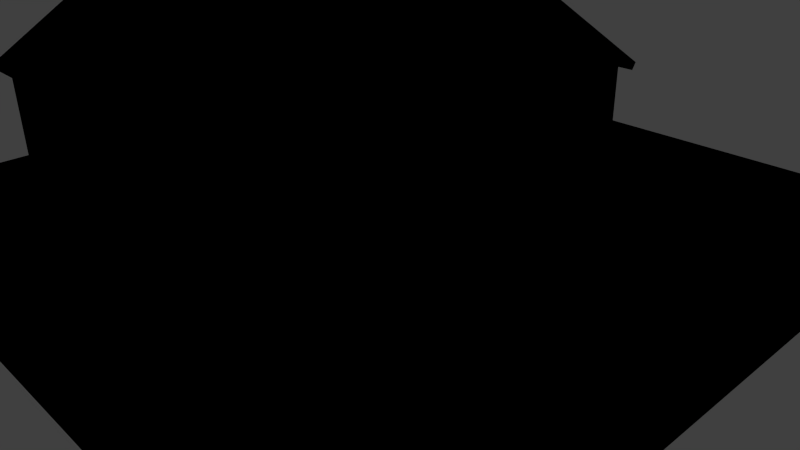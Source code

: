 # Source: house3.blend  (saved by Blender 2.70.0; exported with 4.5.12 LTS)
import bpy
from mathutils import Matrix  # noqa: F401  (used for matrix-valued properties, if any)

bpy.ops.wm.read_factory_settings(use_empty=True)
scene = bpy.context.scene
scene.name = 'Scene'

# ---- collections
col_collection_1 = bpy.data.collections.new('Collection 1'); scene.collection.children.link(col_collection_1)

# ---- materials (node trees are filled in below, after node groups)
mat_basecolors = bpy.data.materials.new('basecolors')
mat_basecolors.alpha_threshold = 0.0
mat_basecolors.use_transparent_shadow = False
mat_basecolors.diffuse_color = (0.682, 0.6588, 0.7484, 1.0)
mat_basecolors.roughness = 0.5
mat_basecolors.specular_intensity = 0.01
mat_basecolors.line_color = (0.0, 0.0, 0.0, 1.0)

# ---- material node trees
mat_basecolors.use_nodes = True; mat_basecolors.node_tree.nodes.clear()
_N = mat_basecolors.node_tree.nodes; _L = mat_basecolors.node_tree.links
n0 = _N.new('NodeUndefined'); n0.name = 'Output'; n0.location = (236, 342)
n0.inputs[1].default_value = 1.0
n1 = _N.new('NodeUndefined'); n1.name = 'Material'; n1.location = (-98, 409)
n1.inputs[1].default_value = (1.0, 1.0, 1.0, 1.0)
n1.inputs[2].default_value = 0.8
n1.inputs[3].default_value = (0.0, 0.0, 0.0)
n2 = _N.new('NodeUndefined'); n2.name = 'Texture'; n2.location = (-410, 334)
n2.inputs[0].default_value = (0.0, 0.0, 0.0)
_L.new(n1.outputs[0], n0.inputs[0])
_L.new(n2.outputs[1], n1.inputs[0])

# ---- world
world_world = bpy.data.worlds.new('World'); scene.world = world_world
world_world.color = (0.05088, 0.05088, 0.05088)
world_world.use_sun_shadow = False
world_world.sun_shadow_jitter_overblur = 0.0
world_world.cycles.sampling_method = 'MANUAL'
world_world.cycles.sample_map_resolution = 256

# ---- cameras
cam_camera = bpy.data.cameras.new('Camera')
cam_camera.clip_end = 100.0
cam_camera.lens = 35.0
cam_camera.sensor_width = 32.0
cam_camera.sensor_height = 18.0
cam_camera.ortho_scale = 7.314
cam_camera.dof.focus_distance = 0.0
cam_camera.dof.aperture_fstop = 128.0

# ---- lights
light_lamp = bpy.data.lights.new('Lamp', 'POINT')
light_lamp.transmission_factor = 0.0
light_lamp.cutoff_distance = 30.0
light_lamp.energy = 100.0
light_lamp.shadow_buffer_clip_start = 1.001
light_lamp.shadow_soft_size = 0.1
light_lamp.shadow_maximum_resolution = 0.006
light_lamp.use_absolute_resolution = True
light_lamp.cycles.use_multiple_importance_sampling = False

# ---- meshes
me_cube_019 = bpy.data.meshes.new('Cube.019')
me_cube_019.from_pydata([(0.5198, -0.3605, 3.641), (0.5198, -1.555, 3.535), (-0.9296, -1.555, 3.535), (-0.9296, -0.3609, 3.641), (1.937, -0.3607, 3.641), (1.937, -1.555, 3.535), (0.5198, -1.546, 3.435), (-0.9296, -1.547, 3.435), (-0.9296, -0.5483, 3.524), (1.937, -1.546, 3.435), (1.937, -0.548, 3.524), (-0.8344, -1.452, 3.444), (0.5198, -1.452, 3.444), (1.842, -1.452, 3.444), (0.2817, -1.451, 3.381), (-0.5049, -1.451, 3.381), (-0.8344, -0.5476, 3.524), (1.516, -1.451, 3.381), (0.7497, -1.451, 3.381), (1.842, -0.5474, 3.524), (-0.8344, -1.451, 2.96), (-0.5049, -1.451, 3.045), (0.5198, -1.451, 2.96), (0.2817, -1.451, 3.045), (0.2817, -1.351, 3.381), (-0.5049, -1.351, 3.381), (0.7497, -1.451, 3.045), (1.516, -1.451, 3.045), (1.842, -1.451, 2.96), (1.516, -1.351, 3.381), (0.7497, -1.351, 3.381), (-0.5049, -1.351, 3.045), (0.2817, -1.351, 3.045), (0.7497, -1.351, 3.045), (1.516, -1.351, 3.045), (3.125, -2.155, 2.521), (0.5198, -2.155, 2.521), (0.5198, 0.4667, 4.158), (3.125, 0.4667, 4.158), (-2.125, 0.4661, 4.158), (0.375, -2.0, 1.1), (-0.375, -2.0, 1.1), (-4.0, -4.0, -1.0), (4.0, -4.0, -1.0), (4.0, 4.0, -1.0), (-4.0, 4.0, -1.0), (-4.0, -4.0, 1.0), (4.0, -4.0, 1.0), (4.0, 4.0, 1.0), (-4.0, 4.0, 1.0), (-4.0, -4.0, 0.0), (4.0, -4.0, 0.0), (4.0, 4.0, 0.0), (-4.0, 4.0, 0.0), (-2.0, 3.0, 1.0), (-2.0, -2.0, 1.0), (-2.0, 0.4667, 4.046), (3.0, 3.0, 2.5), (3.0, 0.4667, 4.046), (3.0, 3.0, 1.0), (3.0, 2.0, 1.0), (3.0, -2.0, 1.0), (-2.0, 3.0, 2.5), (-2.0, -2.0, 2.5), (-0.5, -2.0, 2.5), (0.5, -2.0, 2.5), (3.0, -2.0, 2.5), (3.0, 0.1984, 2.796), (0.525, 3.156, 2.521), (-2.125, 3.156, 2.521), (0.525, -2.155, 2.521), (-2.125, -2.155, 2.521), (0.525, 0.4667, 4.158), (3.125, -2.099, 2.439), (3.125, 0.4667, 4.046), (0.525, -2.099, 2.439), (3.0, 0.7621, 2.796), (-2.125, -2.099, 2.439), (-2.125, 0.4667, 4.046), (-2.125, 3.101, 2.439), (0.525, 3.101, 2.439), (3.125, 3.101, 2.439), (3.125, 3.156, 2.521), (-1.593, -2.0, 1.411), (-0.6068, -2.0, 1.411), (1.107, -2.0, 1.411), (2.593, -2.0, 1.411), (-1.593, -2.0, 2.143), (-0.6068, -2.0, 2.143), (1.107, -2.0, 2.143), (2.593, -2.0, 2.143), (-1.593, -1.9, 1.411), (-0.6068, -1.9, 1.411), (1.107, -1.9, 1.411), (2.593, -1.9, 1.411), (-1.593, -1.9, 2.143), (-0.6068, -1.9, 2.143), (1.107, -1.9, 2.143), (2.593, -1.9, 2.143), (0.375, -4.0, 0.0), (-0.3746, -4.0, 0.0), (0.375, -4.0, 1.0), (-0.375, -4.0, 1.0), (0.0001822, -4.0, -1.0), (-0.3, -1.9, 2.143), (-0.375, -2.0, 1.0), (0.375, -2.0, 1.0), (0.3, -1.9, 1.1), (0.3, -1.9, 2.143), (-0.3, -2.0, 1.1), (-0.3, -1.9, 1.1), (0.3, -2.0, 2.143), (0.3, -2.0, 1.1), (-0.3, -2.0, 2.143), (2.0, 3.0, 2.5), (2.0, 3.0, 1.0), (2.218, 3.0, 1.411), (2.782, 3.0, 1.411), (2.782, 3.0, 2.143), (2.218, 3.0, 2.143), (3.0, 0.7511, 1.411), (3.0, 0.1874, 1.411), (3.0, 0.1874, 2.143), (3.0, 0.7511, 2.143), (3.0, 2.782, 1.411), (3.0, 2.218, 1.411), (3.0, 2.218, 2.143), (3.0, 2.782, 2.143), (1.213, 3.0, 1.411), (1.777, 3.0, 1.411), (1.777, 3.0, 2.143), (1.213, 3.0, 2.143), (2.9, 0.7511, 1.411), (2.9, 0.1874, 1.411), (2.9, 0.1874, 2.143), (2.9, 0.7511, 2.143), (2.9, 2.782, 1.411), (2.9, 2.218, 1.411), (2.9, 2.218, 2.143), (2.9, 2.782, 2.143), (2.218, 2.9, 1.411), (2.782, 2.9, 1.411), (2.782, 2.9, 2.143), (2.218, 2.9, 2.143), (1.213, 2.9, 1.411), (1.777, 2.9, 1.411), (1.777, 2.9, 2.143), (1.213, 2.9, 2.143), (0.5, 3.0, 1.0), (0.5, 3.0, 2.5), (0.375, -4.0, 1.1), (-0.375, -4.0, 1.1), (3.0, 0.1984, 3.529), (3.0, 0.7621, 3.529), (2.9, 0.7621, 2.796), (2.9, 0.1984, 2.796), (2.9, 0.1984, 3.529), (2.9, 0.7621, 3.529), (-2.0, 0.7637, 3.527), (-2.0, 0.7637, 2.792), (-2.0, 0.196, 3.527), (-2.0, 0.196, 2.792), (-1.9, 0.7637, 3.527), (-1.9, 0.7637, 2.792), (-1.9, 0.196, 3.527), (-1.9, 0.196, 2.792), (-0.3989, 0.8953, 3.897), (-0.3989, 1.304, 3.648), (0.02323, 0.8953, 3.897), (0.02323, 1.304, 3.648), (-0.3989, 0.8953, 4.468), (-0.3989, 1.304, 4.468), (0.02323, 0.8953, 4.468), (0.02323, 1.304, 4.468), (-0.4302, 0.8651, 4.468), (-0.4302, 1.334, 4.468), (0.05448, 0.8651, 4.468), (0.05448, 1.334, 4.468), (-0.4302, 0.8651, 4.538), (-0.4302, 1.334, 4.538), (0.05448, 0.8651, 4.538), (0.05448, 1.334, 4.538), (-0.3233, 0.9685, 4.538), (-0.3233, 1.231, 4.538), (-0.05241, 0.9685, 4.538), (-0.05241, 1.231, 4.538), (-0.3233, 0.9685, 3.661), (-0.3233, 1.231, 3.661), (-0.05241, 0.9685, 3.661), (-0.05241, 1.231, 3.661), (-2.0, -0.3333, 1.0), (-4.0, 2.7, 0.0), (-2.0, -0.3339, 2.2), (-4.0, -0.3333, 0.0), (-2.0, 2.7, 1.0), (-4.0, -0.3333, 1.0), (-4.0, 2.7, 1.0), (-2.0, 2.7, 2.2), (-4.0, 2.7, 2.28), (-2.0, 2.7, 2.28), (-4.0, 2.7, 2.2), (-4.0, -0.3339, 2.2), (-2.0, -0.3339, 2.28), (-4.0, -0.3339, 2.28), (-2.0, 0.419, 2.0), (-2.0, 0.419, 0.9998), (-2.0, -0.1774, 0.9998), (-2.0, -0.1775, 2.0), (-1.9, 0.419, 2.0), (-1.9, 0.419, 0.9998), (-1.9, -0.1774, 0.9998), (-1.9, -0.1775, 2.0), (-1.9, 0.2345, 1.825), (-1.9, 0.2345, 1.595), (-1.9, 0.007088, 1.595), (-1.9, 0.007019, 1.825), (-1.88, 0.2345, 1.825), (-1.88, 0.2345, 1.595), (-1.88, 0.007088, 1.595), (-1.88, 0.007019, 1.825), (-3.82, 2.6, 2.2), (-3.9, 2.6, 2.2), (-3.82, 2.52, 2.2), (-3.9, 2.52, 2.2), (-3.82, 2.6, 1.0), (-3.9, 2.6, 1.0), (-3.82, 2.52, 1.0), (-3.9, 2.52, 1.0), (-3.9, 2.6, 1.881), (-3.9, 2.52, 1.881), (-3.82, 2.52, 1.951), (-3.82, 2.6, 1.951), (-3.82, 2.6, 1.85), (-3.82, 2.52, 1.85), (-3.57, 2.52, 2.2), (-3.57, 2.6, 2.2), (-3.468, 2.6, 2.2), (-3.468, 2.52, 2.2), (0.2774, 3.0, 0.9993), (-0.9774, 3.0, 0.9993), (-0.9774, 3.0, 2.146), (0.2774, 3.0, 2.146), (0.2774, 2.9, 0.9993), (-0.9774, 2.9, 0.9993), (-0.9774, 2.9, 2.146), (0.2774, 2.9, 2.146)], [], [(0, 3, 2, 1), (1, 2, 7, 6), (3, 8, 7, 2), (5, 1, 6, 9), (10, 4, 5, 9), (11, 12, 6, 7), (12, 13, 9, 6), (11, 15, 14, 12), (22, 20, 36), (12, 18, 17, 13), (20, 16, 8), (15, 25, 24, 14), (16, 20, 11), (18, 30, 29, 17), (28, 19, 13), (21, 31, 25, 15), (14, 24, 32, 23), (24, 25, 31, 32), (26, 33, 30, 18), (22, 28, 27, 26), (17, 29, 34, 27), (29, 30, 33, 34), (23, 32, 31, 21), (27, 34, 33, 26), (10, 35, 38), (20, 22, 23, 21), (4, 37, 0), (37, 3, 0), (28, 22, 36), (1, 5, 4, 0), (39, 3, 37), (22, 26, 18, 12), (3, 39, 8), (20, 21, 15, 11), (28, 13, 17, 27), (19, 10, 9, 13), (4, 38, 37), (35, 28, 36), (10, 38, 4), (28, 35, 10), (22, 12, 14, 23), (28, 10, 19), (8, 16, 11, 7), (111, 65, 64, 113), (76, 154, 155, 67), (87, 95, 96, 88), (88, 64, 63, 87), (84, 92, 91, 83), (60, 48, 59), (47, 51, 52, 48), (43, 44, 52, 51), (51, 99, 103, 43), (84, 83, 41), (101, 47, 61, 106), (101, 99, 51, 47), (130, 146, 147, 131), (115, 59, 48), (115, 116, 117, 59), (57, 118, 119, 114), (112, 107, 110, 109), (59, 124, 125, 60), (76, 123, 60, 125), (148, 115, 48), (49, 239, 238, 48), (126, 138, 139, 127), (124, 136, 137, 125), (122, 134, 135, 123), (120, 132, 133, 121), (128, 144, 145, 129), (118, 142, 143, 119), (116, 140, 141, 117), (60, 120, 121, 61), (86, 94, 93, 85), (90, 66, 65, 89), (80, 68, 82, 81), (89, 97, 98, 90), (46, 50, 100, 102), (46, 102, 105, 55), (148, 128, 129, 115), (55, 105, 41, 83), (114, 130, 131, 149), (61, 47, 48), (61, 48, 60), (48, 52, 53, 49), (44, 45, 53, 52), (113, 104, 108, 111), (102, 100, 99, 101), (79, 69, 68, 80), (65, 75, 77, 63), (168, 172, 170, 166), (62, 79, 80, 149), (149, 80, 81, 57), (61, 86, 40, 106), (85, 40, 86), (41, 151, 109), (112, 150, 40), (109, 151, 150, 112), (40, 150, 101, 106), (105, 102, 151, 41), (66, 73, 75, 65), (75, 70, 71, 77), (152, 156, 157, 153), (160, 164, 165, 161), (63, 77, 78, 56), (56, 78, 79, 62), (123, 76, 67, 122), (126, 127, 58, 153), (58, 74, 73, 66), (57, 81, 74, 58), (57, 58, 127), (122, 67, 66), (66, 152, 58), (152, 153, 58), (63, 56, 160), (63, 160, 161), (62, 199, 56), (159, 163, 162, 158), (168, 72, 68, 169), (169, 68, 69, 167), (172, 176, 174, 170), (167, 171, 173, 169), (169, 173, 172, 168), (166, 170, 171, 167), (176, 180, 178, 174), (171, 175, 177, 173), (173, 177, 176, 172), (170, 174, 175, 171), (180, 184, 182, 178), (175, 179, 181, 177), (177, 181, 180, 176), (174, 178, 179, 175), (184, 188, 186, 182), (179, 183, 185, 181), (181, 185, 184, 180), (178, 182, 183, 179), (186, 188, 189, 187), (183, 187, 189, 185), (185, 189, 188, 184), (182, 186, 187, 183), (102, 101, 150, 151), (196, 194, 49), (54, 49, 194), (203, 202, 199, 198), (199, 202, 161, 159), (87, 63, 55, 83), (42, 193, 191, 45), (92, 96, 95, 91), (129, 145, 146, 130), (109, 110, 104, 113), (83, 91, 95, 87), (45, 191, 53), (86, 61, 66, 90), (85, 93, 97, 89), (59, 117, 118, 57), (107, 108, 104, 110), (120, 60, 123), (115, 129, 130, 114), (132, 135, 134, 133), (136, 139, 138, 137), (125, 137, 138, 126), (121, 133, 134, 122), (140, 143, 142, 141), (144, 147, 146, 145), (117, 141, 142, 118), (94, 98, 97, 93), (109, 113, 64, 41), (112, 40, 65, 111), (67, 155, 156, 152), (154, 157, 156, 155), (121, 122, 66, 61), (67, 152, 66), (111, 108, 107, 112), (153, 157, 154, 76), (49, 53, 191, 196), (88, 96, 92, 84), (90, 98, 94, 86), (114, 119, 116, 115), (153, 76, 125, 126), (57, 127, 124, 59), (127, 139, 136, 124), (123, 135, 132, 120), (131, 147, 144, 128), (119, 143, 140, 116), (149, 131, 128, 148), (64, 88, 84, 41), (65, 40, 85, 89), (158, 199, 159), (63, 161, 202), (56, 199, 158), (192, 190, 55, 63), (199, 62, 197), (202, 192, 63), (192, 202, 203, 201), (200, 198, 199, 197), (197, 62, 54, 194), (161, 165, 163, 159), (240, 244, 243, 239), (165, 164, 162, 163), (160, 56, 158), (158, 162, 164, 160), (201, 203, 198, 200), (201, 197, 192), (46, 55, 190), (50, 46, 195, 193), (42, 50, 193), (196, 191, 193, 195), (99, 100, 103), (100, 50, 42, 103), (46, 190, 195), (206, 210, 209, 205), (8, 39, 71), (71, 36, 20), (8, 71, 20), (74, 38, 35, 73), (81, 82, 38, 74), (78, 39, 69, 79), (73, 35, 70, 75), (72, 38, 82, 68), (167, 69, 39, 166), (166, 39, 72, 168), (78, 77, 71, 39), (195, 190, 206), (204, 197, 194, 205), (206, 190, 192, 207), (207, 192, 197, 204), (195, 227, 225, 196), (194, 196, 225, 224), (214, 218, 217, 213), (204, 208, 211, 207), (207, 211, 210, 206), (205, 209, 208, 204), (212, 208, 209, 213), (214, 210, 211, 215), (215, 211, 208, 212), (213, 209, 210, 214), (216, 217, 218, 219), (212, 216, 219, 215), (215, 219, 218, 214), (213, 217, 216, 212), (206, 205, 195), (227, 195, 226), (234, 237, 201), (233, 226, 224, 232), (201, 222, 234), (223, 222, 201), (221, 228, 229, 223), (222, 230, 231, 220), (223, 229, 230, 222), (220, 231, 228, 221), (228, 225, 227, 229), (232, 236, 237, 233), (201, 200, 221, 223), (200, 197, 236, 235), (222, 220, 235, 234), (233, 237, 234, 230), (231, 235, 236, 232), (230, 234, 235, 231), (195, 205, 226), (194, 224, 226, 205), (229, 227, 226, 233), (232, 224, 225, 228), (229, 233, 230), (231, 232, 228), (201, 237, 197), (237, 236, 197), (221, 200, 220), (200, 235, 220), (243, 244, 245, 242), (240, 62, 149, 241), (241, 149, 148, 238), (239, 54, 62, 240), (238, 242, 245, 241), (241, 245, 244, 240), (239, 243, 242, 238), (48, 238, 148), (54, 239, 49)])
_uv = me_cube_019.uv_layers.new(name='UVMap')
_uv.uv.foreach_set('vector', [0.4997, 0.0803, 0.4304, 0.08031, 0.4304, 0.1248, 0.4997, 0.1248, 0.4981, 0.1657, 0.5674, 0.1657, 0.5674, 0.162, 0.4981, 0.162, 0.5101, 0.1694, 0.5007, 0.1657, 0.4528, 0.1657, 0.4528, 0.1694, 0.4304, 0.1657, 0.4981, 0.1657, 0.4981, 0.162, 0.4304, 0.162, 0.5195, 0.1657, 0.5101, 0.1694, 0.5674, 0.1694, 0.5674, 0.1657, 0.5629, 0.1585, 0.4981, 0.1585, 0.4981, 0.162, 0.5674, 0.162, 0.4981, 0.1585, 0.435, 0.1585, 0.4304, 0.162, 0.4981, 0.162, 0.7236, 0.4832, 0.7357, 0.4873, 0.7645, 0.4873, 0.7732, 0.4832, 0.4989, 0.07758, 0.5738, 0.07758, 0.4989, 0.0163, 0.7732, 0.4832, 0.7817, 0.4873, 0.8097, 0.4873, 0.8217, 0.4832, 0.5738, 0.07758, 0.5738, 0.1563, 0.579, 0.1563, 0.8995, 0.3174, 0.9048, 0.3174, 0.9048, 0.3648, 0.8995, 0.3648, 0.8995, 0.3005, 0.8995, 0.3648, 0.8555, 0.3493, 0.9156, 0.3186, 0.9209, 0.3186, 0.9209, 0.3648, 0.9156, 0.3648, 0.8495, 0.2782, 0.8495, 0.3425, 0.8936, 0.2937, 0.9099, 0.3121, 0.9153, 0.3121, 0.9153, 0.2919, 0.9099, 0.2919, 0.9153, 0.3121, 0.9206, 0.3121, 0.9206, 0.2919, 0.9153, 0.2919, 0.1356, 0.7738, 0.1356, 0.6903, 0.09808, 0.6903, 0.09808, 0.7738, 0.926, 0.2919, 0.9206, 0.2919, 0.9206, 0.3121, 0.926, 0.3121, 0.7732, 0.5148, 0.8217, 0.5148, 0.8097, 0.5092, 0.7817, 0.5092, 0.8995, 0.2971, 0.9048, 0.2971, 0.9048, 0.3174, 0.8995, 0.3174, 0.1356, 0.8639, 0.1356, 0.7825, 0.09808, 0.7825, 0.09808, 0.8639, 0.9102, 0.3648, 0.9048, 0.3648, 0.9049, 0.3174, 0.9102, 0.3174, 0.9156, 0.3648, 0.9102, 0.3648, 0.9102, 0.3186, 0.9156, 0.3186, 0.4205, 0.1563, 0.3549, 0.0163, 0.3549, 0.2447, 0.7236, 0.5148, 0.7732, 0.5148, 0.7645, 0.5092, 0.7357, 0.5092, 0.4205, 0.1726, 0.4989, 0.2447, 0.4989, 0.1726, 0.4989, 0.2447, 0.579, 0.1726, 0.4989, 0.1726, 0.4258, 0.07758, 0.4989, 0.07758, 0.4989, 0.0163, 0.4997, 0.1248, 0.5674, 0.1248, 0.5674, 0.08031, 0.4997, 0.0803, 0.6451, 0.2447, 0.579, 0.1726, 0.4989, 0.2447, 0.7732, 0.5148, 0.7817, 0.5092, 0.7817, 0.4873, 0.7732, 0.4832, 0.579, 0.1726, 0.6451, 0.2447, 0.579, 0.1563, 0.7236, 0.5148, 0.7357, 0.5092, 0.7357, 0.4873, 0.7236, 0.4832, 0.8217, 0.5148, 0.8217, 0.4832, 0.8097, 0.4873, 0.8097, 0.5092, 0.435, 0.1248, 0.4304, 0.1248, 0.4304, 0.162, 0.435, 0.1585, 0.4205, 0.1726, 0.3549, 0.2447, 0.4989, 0.2447, 0.3549, 0.0163, 0.4258, 0.07758, 0.4989, 0.0163, 0.4205, 0.1563, 0.3549, 0.2447, 0.4205, 0.1726, 0.4258, 0.07758, 0.3549, 0.0163, 0.4205, 0.1563, 0.7732, 0.5148, 0.7732, 0.4832, 0.7645, 0.4873, 0.7645, 0.5092, 0.4258, 0.07758, 0.4205, 0.1563, 0.4258, 0.1564, 0.5674, 0.1248, 0.5629, 0.1248, 0.5629, 0.1585, 0.5674, 0.162, 0.9453, 0.2757, 0.9317, 0.2673, 0.9317, 0.3094, 0.9453, 0.301, 0.9223, 0.2064, 0.9223, 0.205, 0.9051, 0.205, 0.9051, 0.2064, 0.8515, 0.2733, 0.8529, 0.2733, 0.8529, 0.2431, 0.8515, 0.2431, 0.9453, 0.3139, 0.9317, 0.3094, 0.9317, 0.3725, 0.9453, 0.3554, 0.8515, 0.2431, 0.8502, 0.2431, 0.8502, 0.2733, 0.8515, 0.2733, 0.9142, 0.8659, 0.9954, 0.9064, 0.9548, 0.8659, 0.9943, 0.95, 0.9943, 0.9094, 0.6707, 0.9094, 0.6707, 0.95, 0.3254, 0.4002, 0.3254, 0.02069, 0.278, 0.02069, 0.278, 0.4002, 0.278, 0.4002, 0.278, 0.2283, 0.2305, 0.2105, 0.2305, 0.4002, 0.9733, 0.3139, 0.9733, 0.3554, 0.9851, 0.3041, 0.6706, 0.7598, 0.6706, 0.9064, 0.7518, 0.8659, 0.7518, 0.7598, 0.9106, 0.8622, 0.9512, 0.8622, 0.9512, 0.7156, 0.9106, 0.7156, 0.9051, 0.2008, 0.9051, 0.2022, 0.9223, 0.2022, 0.9223, 0.2008, 0.9548, 0.8255, 0.9548, 0.8659, 0.9954, 0.9064, 0.7727, 0.4673, 0.7635, 0.4516, 0.7398, 0.4516, 0.7306, 0.4673, 0.6808, 0.4111, 0.7039, 0.4019, 0.7039, 0.3781, 0.6808, 0.369, 0.9027, 0.2762, 0.9027, 0.2778, 0.9194, 0.2778, 0.9194, 0.2762, 0.6705, 0.009278, 0.6846, 0.03608, 0.7212, 0.03608, 0.7353, 0.009278, 0.8155, 0.1264, 0.859, 0.08383, 0.7353, 0.009278, 0.7212, 0.03608, 0.9548, 0.7648, 0.9548, 0.8255, 0.9954, 0.9064, 0.9954, 0.5828, 0.9548, 0.7051, 0.9548, 0.7558, 0.9954, 0.9064, 0.9223, 0.2036, 0.9223, 0.2022, 0.9051, 0.2022, 0.9051, 0.2036, 0.9223, 0.2077, 0.9223, 0.2064, 0.9051, 0.2064, 0.9051, 0.2077, 0.9051, 0.1994, 0.9051, 0.2008, 0.9223, 0.2008, 0.9223, 0.1994, 0.9223, 0.2064, 0.9223, 0.205, 0.9051, 0.205, 0.9051, 0.2064, 0.9223, 0.205, 0.9223, 0.2036, 0.9051, 0.2036, 0.9051, 0.205, 0.9051, 0.198, 0.9051, 0.1994, 0.9223, 0.1994, 0.9223, 0.198, 0.9223, 0.2091, 0.9223, 0.2077, 0.9051, 0.2077, 0.9051, 0.2091, 0.7353, 0.009278, 0.859, 0.03608, 0.8955, 0.03608, 0.9946, 0.009278, 0.8609, 0.2733, 0.8623, 0.2733, 0.8623, 0.2125, 0.8609, 0.2125, 0.9453, 0.1792, 0.9317, 0.1621, 0.9317, 0.2673, 0.9453, 0.2628, 0.3917, 0.3777, 0.3963, 0.3777, 0.3963, 0.2767, 0.3917, 0.2767, 0.8623, 0.2733, 0.8637, 0.2733, 0.8637, 0.2125, 0.8623, 0.2125, 0.8671, 0.8617, 0.9077, 0.8617, 0.9077, 0.7151, 0.8671, 0.7151, 0.8181, 0.5847, 0.671, 0.5847, 0.671, 0.6656, 0.7369, 0.6656, 0.8358, 0.4673, 0.8056, 0.4516, 0.7819, 0.4516, 0.7727, 0.4673, 0.989, 0.3725, 0.989, 0.3041, 0.9851, 0.3041, 0.9733, 0.3554, 0.6808, 0.369, 0.7039, 0.3598, 0.7039, 0.3361, 0.6808, 0.3058, 0.7518, 0.8659, 0.6706, 0.9064, 0.9954, 0.9064, 0.7518, 0.8659, 0.9954, 0.9064, 0.9142, 0.8659, 0.6707, 0.95, 0.6707, 0.9906, 0.9943, 0.9906, 0.9943, 0.95, 0.2305, 0.4002, 0.2305, 0.02069, 0.1831, 0.02069, 0.1831, 0.4002, 0.9223, 0.198, 0.9223, 0.1966, 0.9039, 0.1966, 0.9039, 0.198, 0.8798, 0.2472, 0.8799, 0.2778, 0.9007, 0.2778, 0.9007, 0.2472, 0.3917, 0.4806, 0.3963, 0.4806, 0.3963, 0.3777, 0.3917, 0.3777, 0.4935, 0.4893, 0.4924, 0.493, 0.6138, 0.493, 0.6081, 0.4893, 0.8336, 0.5168, 0.8426, 0.5168, 0.8426, 0.5072, 0.8336, 0.5072, 0.6081, 0.2654, 0.6138, 0.2579, 0.4924, 0.2579, 0.4935, 0.2654, 0.4935, 0.2654, 0.4924, 0.2579, 0.3732, 0.2579, 0.3789, 0.2654, 0.989, 0.1621, 0.9733, 0.1792, 0.9851, 0.2726, 0.989, 0.2726, 0.9733, 0.2628, 0.9851, 0.2726, 0.9733, 0.1792, 0.9215, 0.2762, 0.9215, 0.2151, 0.9194, 0.2762, 0.9027, 0.2762, 0.9007, 0.2151, 0.9007, 0.2762, 0.9194, 0.2762, 0.9215, 0.2151, 0.9007, 0.2151, 0.9027, 0.2762, 0.8693, 0.2733, 0.8693, 0.212, 0.8665, 0.212, 0.8665, 0.2733, 0.8637, 0.212, 0.8637, 0.2733, 0.8665, 0.2733, 0.8665, 0.212, 0.3789, 0.4893, 0.3732, 0.493, 0.4924, 0.493, 0.4935, 0.4893, 0.387, 0.3796, 0.3917, 0.3796, 0.3917, 0.2767, 0.387, 0.2767, 0.9051, 0.1994, 0.9051, 0.2008, 0.9223, 0.2008, 0.9223, 0.1994, 0.6666, 0.3581, 0.6727, 0.3581, 0.6727, 0.2761, 0.6666, 0.2761, 0.6081, 0.4893, 0.6138, 0.493, 0.6138, 0.4147, 0.6081, 0.4147, 0.6081, 0.4147, 0.6138, 0.4147, 0.6138, 0.2579, 0.6081, 0.2654, 0.859, 0.08383, 0.8155, 0.1264, 0.8521, 0.1264, 0.8955, 0.08383, 0.7212, 0.08383, 0.6846, 0.08383, 0.8347, 0.2079, 0.8155, 0.1741, 0.3789, 0.4147, 0.3732, 0.4147, 0.3732, 0.493, 0.3789, 0.4893, 0.3789, 0.2654, 0.3732, 0.2579, 0.3732, 0.4147, 0.3789, 0.4147, 0.6705, 0.1071, 0.8347, 0.2079, 0.6846, 0.08383, 0.8955, 0.08383, 0.8521, 0.1264, 0.9946, 0.1071, 0.9946, 0.1071, 0.8521, 0.1741, 0.8347, 0.2079, 0.8521, 0.1741, 0.8155, 0.1741, 0.8347, 0.2079, 0.9783, 0.4345, 0.8379, 0.3465, 0.8533, 0.3761, 0.9783, 0.4345, 0.8533, 0.3761, 0.8533, 0.4179, 0.6937, 0.4345, 0.7058, 0.4299, 0.8379, 0.3465, 0.6727, 0.3581, 0.6666, 0.3581, 0.6666, 0.4401, 0.6727, 0.4401, 0.5927, 0.4337, 0.6042, 0.4233, 0.5334, 0.4233, 0.5449, 0.4337, 0.5449, 0.4337, 0.5334, 0.4233, 0.5334, 0.4782, 0.5449, 0.4678, 0.8544, 0.4908, 0.8536, 0.49, 0.8536, 0.5011, 0.8544, 0.5004, 0.8438, 0.4931, 0.8438, 0.479, 0.8336, 0.479, 0.8336, 0.4931, 0.8536, 0.4931, 0.8536, 0.479, 0.8438, 0.479, 0.8438, 0.4875, 0.8435, 0.5016, 0.8435, 0.4931, 0.8336, 0.4931, 0.8336, 0.5072, 0.8454, 0.4931, 0.8437, 0.4931, 0.8437, 0.5042, 0.8454, 0.5042, 0.8642, 0.5004, 0.8649, 0.5011, 0.8649, 0.49, 0.8642, 0.4908, 0.8642, 0.4908, 0.8649, 0.49, 0.8536, 0.49, 0.8544, 0.4908, 0.8544, 0.5004, 0.8536, 0.5011, 0.8649, 0.5011, 0.8642, 0.5004, 0.8536, 0.49, 0.8561, 0.4876, 0.8561, 0.4814, 0.8536, 0.479, 0.8471, 0.4931, 0.8454, 0.4931, 0.8454, 0.5042, 0.8471, 0.5042, 0.8616, 0.5118, 0.8633, 0.5118, 0.8633, 0.5011, 0.8616, 0.5011, 0.86, 0.5118, 0.8616, 0.5118, 0.8616, 0.5011, 0.86, 0.5011, 0.8715, 0.4944, 0.8715, 0.479, 0.8649, 0.479, 0.8649, 0.4944, 0.8649, 0.479, 0.8624, 0.4814, 0.8624, 0.4876, 0.8649, 0.49, 0.8649, 0.49, 0.8624, 0.4876, 0.8561, 0.4876, 0.8536, 0.49, 0.8536, 0.479, 0.8561, 0.4814, 0.8624, 0.4814, 0.8649, 0.479, 0.8471, 0.5085, 0.8471, 0.5147, 0.8534, 0.5147, 0.8534, 0.5085, 0.8536, 0.5085, 0.8536, 0.4931, 0.8471, 0.4931, 0.8471, 0.5085, 0.8649, 0.4944, 0.8649, 0.5098, 0.8713, 0.5098, 0.8713, 0.4944, 0.8536, 0.5011, 0.8536, 0.5165, 0.86, 0.5165, 0.86, 0.5011, 0.8665, 0.2733, 0.8798, 0.2472, 0.8665, 0.212, 0.9007, 0.2151, 0.9426, 0.5828, 0.9426, 0.6637, 0.9954, 0.5828, 0.9548, 0.6637, 0.9954, 0.5828, 0.9426, 0.6637, 0.3986, 0.4153, 0.3986, 0.4757, 0.5103, 0.4757, 0.5103, 0.4153, 0.7058, 0.4299, 0.8885, 0.4299, 0.8533, 0.4179, 0.821, 0.4179, 0.9453, 0.3554, 0.9317, 0.3725, 0.9603, 0.3725, 0.9593, 0.3554, 0.1763, 0.03201, 0.1376, 0.1587, 0.1376, 0.2635, 0.1763, 0.3084, 0.02756, 0.962, 0.02756, 0.9867, 0.1263, 0.9867, 0.1263, 0.962, 0.9111, 0.1925, 0.9111, 0.1939, 0.9223, 0.1939, 0.9223, 0.1925, 0.8543, 0.2573, 0.8529, 0.2573, 0.8529, 0.2733, 0.8543, 0.2733, 0.9111, 0.1828, 0.9111, 0.1841, 0.9223, 0.1841, 0.9223, 0.1828, 0.1763, 0.3084, 0.1376, 0.2635, 0.1376, 0.3084, 0.9593, 0.1792, 0.9603, 0.1621, 0.9317, 0.1621, 0.9453, 0.1792, 0.9111, 0.1814, 0.9111, 0.18, 0.8999, 0.18, 0.8999, 0.1814, 0.7293, 0.4111, 0.7276, 0.4019, 0.7039, 0.4019, 0.6808, 0.4111, 0.01273, 0.04779, 0.01273, 0.2597, 0.1295, 0.2597, 0.1295, 0.04779, 0.859, 0.05995, 0.7353, 0.009278, 0.859, 0.08383, 0.7293, 0.369, 0.7276, 0.3598, 0.7039, 0.3598, 0.6808, 0.369, 0.1401, 0.8699, 0.09012, 0.8699, 0.09009, 0.9469, 0.1401, 0.9469, 0.07664, 0.7061, 0.0252, 0.7061, 0.0252, 0.7853, 0.07664, 0.7853, 0.9111, 0.1883, 0.9111, 0.1897, 0.9223, 0.1897, 0.9223, 0.1883, 0.9111, 0.1883, 0.9111, 0.1869, 0.8999, 0.1869, 0.8999, 0.1883, 0.07575, 0.7908, 0.02572, 0.7907, 0.02569, 0.8678, 0.07572, 0.8678, 0.07664, 0.6214, 0.0252, 0.6214, 0.0252, 0.7006, 0.07664, 0.7006, 0.9111, 0.1855, 0.9111, 0.1869, 0.9223, 0.1869, 0.9223, 0.1855, 0.133, 0.9618, 0.133, 0.9865, 0.1823, 0.9865, 0.1823, 0.9618, 0.9652, 0.301, 0.9453, 0.301, 0.9317, 0.3094, 0.9584, 0.3068, 0.9652, 0.2757, 0.9584, 0.2699, 0.9317, 0.2673, 0.9453, 0.2757, 0.9111, 0.1883, 0.9111, 0.1869, 0.8999, 0.1869, 0.8999, 0.1883, 0.07575, 0.8679, 0.02572, 0.8679, 0.02569, 0.9449, 0.07572, 0.9449, 0.8955, 0.05995, 0.8955, 0.08383, 0.9946, 0.1071, 0.9946, 0.05818, 0.8521, 0.1264, 0.8521, 0.1741, 0.9946, 0.1071, 0.8543, 0.2733, 0.8557, 0.2733, 0.8557, 0.2573, 0.8543, 0.2573, 0.9223, 0.1925, 0.9223, 0.1911, 0.9111, 0.1911, 0.9111, 0.1925, 0.7668, 0.8214, 0.7668, 0.862, 0.8194, 0.862, 0.8194, 0.8214, 0.8999, 0.1814, 0.8999, 0.1828, 0.9111, 0.1828, 0.9111, 0.1814, 0.9223, 0.1855, 0.9223, 0.1841, 0.9111, 0.1841, 0.9111, 0.1855, 0.6808, 0.369, 0.7039, 0.3781, 0.7276, 0.3781, 0.7293, 0.369, 0.8155, 0.1741, 0.8155, 0.1503, 0.7212, 0.05995, 0.7212, 0.08383, 0.6705, 0.1071, 0.6846, 0.08383, 0.6846, 0.05995, 0.6705, 0.05818, 0.8999, 0.1939, 0.8999, 0.1952, 0.9111, 0.1952, 0.9111, 0.1939, 0.9223, 0.1925, 0.9223, 0.1911, 0.9111, 0.1911, 0.9111, 0.1925, 0.9223, 0.1911, 0.9223, 0.1897, 0.9111, 0.1897, 0.9111, 0.1911, 0.9223, 0.1966, 0.9223, 0.1952, 0.9111, 0.1952, 0.9111, 0.1966, 0.6808, 0.3058, 0.7039, 0.3361, 0.7276, 0.3361, 0.7293, 0.3058, 0.9317, 0.3094, 0.9453, 0.3139, 0.9593, 0.3139, 0.9584, 0.3068, 0.9317, 0.2673, 0.9584, 0.2699, 0.9593, 0.2628, 0.9453, 0.2628, 0.821, 0.3761, 0.7058, 0.4299, 0.821, 0.4179, 0.9783, 0.4345, 0.8533, 0.4179, 0.8885, 0.4299, 0.8379, 0.3465, 0.7058, 0.4299, 0.821, 0.3761, 0.8885, 0.4345, 0.8835, 0.4597, 0.9783, 0.4597, 0.9783, 0.4345, 0.7058, 0.4299, 0.6937, 0.4345, 0.7058, 0.4345, 0.8885, 0.4299, 0.8885, 0.4345, 0.9783, 0.4345, 0.522, 0.4814, 0.5263, 0.4819, 0.5263, 0.3797, 0.522, 0.3797, 0.522, 0.3797, 0.5263, 0.3797, 0.5263, 0.2775, 0.522, 0.2781, 0.7058, 0.4345, 0.6937, 0.4345, 0.6937, 0.5199, 0.7108, 0.5199, 0.6666, 0.5024, 0.6727, 0.5024, 0.6727, 0.4918, 0.6666, 0.4918, 0.6923, 0.2155, 0.6923, 0.2155, 0.7179, 0.2155, 0.7179, 0.2155, 0.08126, 0.7901, 0.08126, 0.8632, 0.09067, 0.8632, 0.09067, 0.7901, 0.8533, 0.3761, 0.8379, 0.3465, 0.821, 0.3761, 0.6717, 0.4768, 0.6656, 0.4768, 0.6656, 0.4874, 0.6717, 0.4874, 0.5189, 0.2798, 0.5141, 0.2798, 0.5141, 0.4785, 0.5189, 0.4785, 0.5103, 0.3393, 0.3986, 0.413, 0.5103, 0.413, 0.8181, 0.5847, 0.7369, 0.6656, 0.7369, 0.733, 0.8641, 0.7142, 0.8235, 0.7142, 0.8235, 0.8626, 0.8641, 0.8626, 0.1763, 0.03201, 0.1376, 0.03201, 0.1376, 0.1587, 0.8218, 0.2106, 0.7919, 0.2106, 0.7919, 0.345, 0.8218, 0.345, 0.278, 0.2283, 0.278, 0.1927, 0.2305, 0.2105, 0.278, 0.1927, 0.278, 0.02069, 0.2305, 0.02069, 0.2305, 0.2105, 0.8181, 0.5847, 0.7369, 0.733, 0.8181, 0.733, 0.9835, 0.4633, 0.9835, 0.4616, 0.9643, 0.4616, 0.9643, 0.4633, 0.579, 0.1563, 0.6451, 0.2447, 0.6451, 0.0163, 0.6451, 0.0163, 0.4989, 0.0163, 0.5738, 0.07758, 0.579, 0.1563, 0.6451, 0.0163, 0.5738, 0.07758, 0.3573, 0.5102, 0.3495, 0.5179, 0.5803, 0.5221, 0.5835, 0.5139, 0.3505, 0.2809, 0.3423, 0.2841, 0.3495, 0.5179, 0.3573, 0.5102, 0.3673, 0.4998, 0.3596, 0.5076, 0.3524, 0.2737, 0.3606, 0.2705, 0.387, 0.4806, 0.3917, 0.4806, 0.3917, 0.3796, 0.387, 0.3796, 0.6042, 0.4233, 0.6042, 0.3695, 0.5334, 0.3695, 0.5334, 0.4233, 0.5449, 0.4678, 0.5334, 0.4782, 0.6042, 0.4782, 0.5927, 0.4678, 0.5927, 0.4678, 0.6042, 0.4782, 0.6042, 0.4233, 0.5927, 0.4337, 0.3673, 0.4998, 0.5935, 0.5035, 0.5903, 0.5117, 0.3596, 0.5076, 0.9885, 0.5276, 0.9885, 0.4633, 0.9835, 0.4633, 0.7498, 0.3426, 0.7338, 0.3664, 0.7941, 0.3664, 0.778, 0.3426, 0.778, 0.2094, 0.7941, 0.1856, 0.7338, 0.1856, 0.7498, 0.2094, 0.7498, 0.2094, 0.7338, 0.1856, 0.7338, 0.3664, 0.7498, 0.3426, 0.9885, 0.5276, 0.8974, 0.5244, 0.8942, 0.5244, 0.8909, 0.5276, 0.8909, 0.4633, 0.8909, 0.5276, 0.8942, 0.5244, 0.8942, 0.5212, 0.07262, 0.4441, 0.07262, 0.4441, 0.07262, 0.4723, 0.07262, 0.4723, 0.7498, 0.3426, 0.7498, 0.3426, 0.7498, 0.2094, 0.7498, 0.2094, 0.7498, 0.2094, 0.7498, 0.2094, 0.778, 0.2094, 0.778, 0.2094, 0.778, 0.3426, 0.778, 0.3426, 0.7498, 0.3426, 0.7498, 0.3426, 0.0431, 0.4723, 0.02268, 0.4921, 0.09304, 0.4921, 0.07262, 0.4723, 0.07262, 0.4441, 0.09304, 0.3589, 0.02268, 0.3589, 0.0431, 0.4441, 0.0431, 0.4441, 0.02268, 0.3589, 0.02268, 0.4921, 0.0431, 0.4723, 0.07262, 0.4723, 0.09304, 0.4921, 0.09304, 0.3589, 0.07262, 0.4441, 0.182, 0.9476, 0.182, 0.9116, 0.1464, 0.9116, 0.1464, 0.9476, 0.0431, 0.4723, 0.0431, 0.4723, 0.0431, 0.4441, 0.0431, 0.4441, 0.0431, 0.4441, 0.0431, 0.4441, 0.07262, 0.4441, 0.07262, 0.4441, 0.07262, 0.4723, 0.07262, 0.4723, 0.0431, 0.4723, 0.0431, 0.4723, 0.9835, 0.4633, 0.9643, 0.4633, 0.9885, 0.5276, 0.8974, 0.5244, 0.9885, 0.5276, 0.8974, 0.5212, 0.406, 0.36, 0.406, 0.3651, 0.5103, 0.3393, 0.2514, 0.482, 0.1471, 0.482, 0.1471, 0.4914, 0.2514, 0.4914, 0.5103, 0.3393, 0.406, 0.3467, 0.406, 0.36, 0.406, 0.343, 0.406, 0.3467, 0.5103, 0.3393, 0.1471, 0.4787, 0.1792, 0.4787, 0.1792, 0.4693, 0.1471, 0.4693, 0.2538, 0.4645, 0.2802, 0.4645, 0.2802, 0.455, 0.2538, 0.455, 0.3263, 0.5113, 0.2942, 0.5113, 0.2999, 0.5018, 0.3263, 0.5018, 0.1064, 0.4644, 0.1328, 0.4644, 0.1385, 0.4549, 0.1064, 0.4549, 0.1792, 0.4787, 0.2891, 0.4787, 0.2891, 0.4693, 0.1792, 0.4693, 0.2514, 0.4914, 0.2891, 0.4914, 0.2891, 0.482, 0.2514, 0.482, 0.5103, 0.3393, 0.3986, 0.3393, 0.4023, 0.343, 0.406, 0.343, 0.3986, 0.3393, 0.3986, 0.413, 0.4023, 0.3651, 0.4023, 0.36, 0.406, 0.3467, 0.4023, 0.3467, 0.4023, 0.36, 0.406, 0.36, 0.2885, 0.5018, 0.3263, 0.4545, 0.3263, 0.4677, 0.2999, 0.5018, 0.1328, 0.4644, 0.1064, 0.4984, 0.1064, 0.5117, 0.1442, 0.4644, 0.3066, 0.455, 0.2802, 0.455, 0.2802, 0.4645, 0.3066, 0.4645, 0.9885, 0.5276, 0.9643, 0.4633, 0.8974, 0.5212, 0.8909, 0.4633, 0.8942, 0.5212, 0.8974, 0.5212, 0.9643, 0.4633, 0.2942, 0.5113, 0.1843, 0.5113, 0.1843, 0.5018, 0.2885, 0.5018, 0.1442, 0.4644, 0.2484, 0.4644, 0.2484, 0.4549, 0.1385, 0.4549, 0.2942, 0.5113, 0.2885, 0.5018, 0.2999, 0.5018, 0.1328, 0.4644, 0.1442, 0.4644, 0.1385, 0.4549, 0.5103, 0.3393, 0.406, 0.3651, 0.3986, 0.413, 0.406, 0.3651, 0.4023, 0.3651, 0.3986, 0.413, 0.4023, 0.343, 0.3986, 0.3393, 0.4023, 0.3467, 0.3986, 0.3393, 0.4023, 0.36, 0.4023, 0.3467, 0.291, 0.8846, 0.1886, 0.8846, 0.1886, 0.987, 0.291, 0.987, 0.6923, 0.2155, 0.6808, 0.2006, 0.6808, 0.3058, 0.6923, 0.291, 0.6923, 0.291, 0.6808, 0.3058, 0.7293, 0.3058, 0.7179, 0.291, 0.7179, 0.2155, 0.7293, 0.2006, 0.6808, 0.2006, 0.6923, 0.2155, 0.7179, 0.291, 0.7179, 0.291, 0.6923, 0.291, 0.6923, 0.291, 0.6923, 0.291, 0.6923, 0.291, 0.6923, 0.2155, 0.6923, 0.2155, 0.6896, 0.6763, 0.6865, 0.6763, 0.6865, 0.7541, 0.6896, 0.7541, 0.9954, 0.9064, 0.9548, 0.7558, 0.9548, 0.7648, 0.9548, 0.6637, 0.9548, 0.7051, 0.9954, 0.5828])
_uv.active_render = True
_uv = me_cube_019.uv_layers.new(name='UVMap.001')
_uv.uv.foreach_set('vector', [0.0, 0.0, 0.0, 0.0, 0.0, 0.0, 0.0, 0.0, 0.0, 0.0, 0.0, 0.0, 0.0, 0.0, 0.0, 0.0, 0.0, 0.0, 0.0, 0.0, 0.0, 0.0, 0.0, 0.0, 0.0, 0.0, 0.0, 0.0, 0.0, 0.0, 0.0, 0.0, 0.0, 0.0, 0.0, 0.0, 0.0, 0.0, 0.0, 0.0, 0.0, 0.0, 0.0, 0.0, 0.0, 0.0, 0.0, 0.0, 0.0, 0.0, 0.0, 0.0, 0.0, 0.0, 0.0, 0.0, 0.0, 0.0, 0.0, 0.0, 0.0, 0.0, 0.0, 0.0, 0.0, 0.0, 0.0, 0.0, 0.0, 0.0, 0.0, 0.0, 0.0, 0.0, 0.0, 0.0, 0.0, 0.0, 0.0, 0.0, 0.0, 0.0, 0.0, 0.0, 0.0, 0.0, 0.0, 0.0, 0.0, 0.0, 0.0, 0.0, 0.0, 0.0, 0.0, 0.0, 0.0, 0.0, 0.0, 0.0, 0.0, 0.0, 0.0, 0.0, 0.0, 0.0, 0.0, 0.0, 0.0, 0.0, 0.0, 0.0, 0.0, 0.0, 0.0, 0.0, 0.0, 0.0, 0.0, 0.0, 0.0, 0.0, 0.0, 0.0, 0.0, 0.0, 0.0, 0.0, 0.0, 0.0, 0.0, 0.0, 0.0, 0.0, 0.0, 0.0, 0.0, 0.0, 0.0, 0.0, 0.0, 0.0, 0.0, 0.0, 0.0, 0.0, 0.0, 0.0, 0.0, 0.0, 0.0, 0.0, 0.0, 0.0, 0.0, 0.0, 0.0, 0.0, 0.0, 0.0, 0.0, 0.0, 0.0, 0.0, 0.0, 0.0, 0.0, 0.0, 0.0, 0.0, 0.0, 0.0, 0.0, 0.0, 0.0, 0.0, 0.0, 0.0, 0.0, 0.0, 0.0, 0.0, 0.0, 0.0, 0.0, 0.0, 0.0, 0.0, 0.0, 0.0, 0.0, 0.0, 0.0, 0.0, 0.0, 0.0, 0.0, 0.0, 0.0, 0.0, 0.0, 0.0, 0.0, 0.0, 0.0, 0.0, 0.0, 0.0, 0.0, 0.0, 0.0, 0.0, 0.0, 0.0, 0.0, 0.0, 0.0, 0.0, 0.0, 0.0, 0.0, 0.0, 0.0, 0.0, 0.0, 0.0, 0.0, 0.0, 0.0, 0.0, 0.0, 0.0, 0.0, 0.0, 0.0, 0.0, 0.0, 0.0, 0.0, 0.0, 0.0, 0.0, 0.0, 0.0, 0.0, 0.0, 0.0, 0.0, 0.0, 0.0, 0.0, 0.0, 0.0, 0.0, 0.0, 0.0, 0.0, 0.0, 0.0, 0.0, 0.0, 0.0, 0.0, 0.0, 0.0, 0.0, 0.0, 0.0, 0.0, 0.0, 0.0, 0.0, 0.0, 0.0, 0.0, 0.0, 0.0, 0.0, 0.0, 0.0, 0.0, 0.0, 0.0, 0.0, 0.0, 0.0, 0.0, 0.0, 0.0, 0.0, 0.0, 0.0, 0.0, 0.0, 0.0, 0.0, 0.0, 0.0, 0.0, 0.0, 0.0, 0.0, 0.0, 0.0, 0.0, 0.0, 0.0, 0.0, 0.0, 0.0, 0.0, 0.0, 0.0, 0.0, 0.0, 0.0, 0.0, 0.0, 0.0, 0.0, 0.0, 0.0, 0.0, 0.0, 0.0, 0.0, 0.0, 0.0, 0.0, 0.0, 0.0, 0.0, 0.0, 0.0, 0.0, 0.0, 0.0, 0.0, 0.0, 0.0, 0.0, 0.0, 0.0, 0.0, 0.0, 0.0, 0.0, 0.0, 0.0, 0.0, 0.0, 0.0, 0.0, 0.0, 0.0, 0.0, 0.0, 0.0, 0.0, 0.0, 0.0, 0.0, 0.0, 0.0, 0.0, 0.0, 0.0, 0.0, 0.0, 0.0, 0.0, 0.0, 0.0, 0.0, 0.0, 0.0, 0.0, 0.0, 0.0, 0.0, 0.0, 0.0, 0.0, 0.0, 0.0, 0.0, 0.0, 0.0, 0.0, 0.0, 0.0, 0.0, 0.0, 0.0, 0.0, 0.0, 0.0, 0.0, 0.0, 0.0, 0.0, 0.0, 0.0, 0.0, 0.0, 0.0, 0.0, 0.0, 0.0, 0.0, 0.0, 0.0, 0.0, 0.0, 0.0, 0.0, 0.0, 0.0, 0.0, 0.0, 0.0, 0.0, 0.0, 0.0, 0.0, 0.0, 0.0, 0.0, 0.0, 0.0, 0.0, 0.0, 0.0, 0.0, 0.0, 0.0, 0.0, 0.0, 0.0, 0.0, 0.0, 0.0, 0.0, 0.0, 0.0, 0.0, 0.0, 0.0, 0.0, 0.0, 0.0, 0.0, 0.0, 0.0, 0.0, 0.0, 0.0, 0.0, 0.0, 0.0, 0.0, 0.0, 0.0, 0.0, 0.0, 0.0, 0.0, 0.0, 0.0, 0.0, 0.0, 0.0, 0.0, 0.0, 0.0, 0.0, 0.0, 0.0, 0.0, 0.0, 0.0, 0.0, 0.0, 0.0, 0.0, 0.0, 0.0, 0.0, 0.0, 0.0, 0.0, 0.0, 0.0, 0.0, 0.0, 0.0, 0.0, 0.0, 0.0, 0.0, 0.0, 0.0, 0.0, 0.0, 0.0, 0.0, 0.0, 0.0, 0.0, 0.0, 0.0, 0.0, 0.0, 0.0, 0.0, 0.0, 0.0, 0.0, 0.0, 0.0, 0.0, 0.0, 0.0, 0.0, 0.0, 0.0, 0.0, 0.0, 0.0, 0.0, 0.0, 0.0, 0.0, 0.0, 0.0, 0.0, 0.0, 0.0, 0.0, 0.0, 0.0, 0.0, 0.0, 0.0, 0.0, 0.0, 0.0, 0.0, 0.0, 0.0, 0.0, 0.0, 0.0, 0.0, 0.0, 0.0, 0.0, 0.0, 0.0, 0.0, 0.0, 0.0, 0.0, 0.0, 0.0, 0.0, 0.0, 0.0, 0.0, 0.0, 0.0, 0.0, 0.0, 0.0, 0.0, 0.0, 0.0, 0.0, 0.0, 0.0, 0.0, 0.0, 0.0, 0.0, 0.0, 0.0, 0.0, 0.0, 0.0, 0.0, 0.0, 0.0, 0.0, 0.0, 0.0, 0.0, 0.0, 0.0, 0.0, 0.0, 0.0, 0.0, 0.0, 0.0, 0.0, 0.0, 0.0, 0.0, 0.0, 0.0, 0.0, 0.0, 0.0, 0.0, 0.0, 0.0, 0.0, 0.0, 0.0, 0.0, 0.0, 0.0, 0.0, 0.0, 0.0, 0.0, 0.0, 0.0, 0.0, 0.0, 0.0, 0.0, 0.0, 0.0, 0.0, 0.0, 0.0, 0.0, 0.0, 0.0, 0.0, 0.0, 0.0, 0.0, 0.0, 0.0, 0.0, 0.0, 0.0, 0.0, 0.0, 0.0, 0.0, 0.0, 0.0, 0.0, 0.0, 0.0, 0.0, 0.0, 0.0, 0.0, 0.0, 0.0, 0.0, 0.0, 0.0, 0.0, 0.0, 0.0, 0.0, 0.0, 0.0, 0.0, 0.0, 0.0, 0.0, 0.0, 0.0, 0.0, 0.0, 0.0, 0.0, 0.0, 0.0, 0.0, 0.0, 0.0, 0.0, 0.0, 0.0, 0.0, 0.0, 0.0, 0.0, 0.0, 0.0, 0.0, 0.0, 0.0, 0.0, 0.0, 0.0, 0.0, 0.0, 0.0, 0.0, 0.0, 0.0, 0.0, 0.0, 0.0, 0.0, 0.0, 0.0, 0.0, 0.0, 0.0, 0.0, 0.0, 0.0, 0.0, 0.0, 0.0, 0.0, 0.0, 0.0, 0.0, 0.0, 0.0, 0.0, 0.0, 0.0, 0.0, 0.0, 0.0, 0.0, 0.0, 0.0, 0.0, 0.0, 0.0, 0.0, 0.0, 0.0, 0.0, 0.0, 0.0, 0.0, 0.0, 0.0, 0.0, 0.0, 0.0, 0.0, 0.0, 0.0, 0.0, 0.0, 0.0, 0.0, 0.0, 0.0, 0.0, 0.0, 0.0, 0.0, 0.0, 0.0, 0.0, 0.0, 0.0, 0.0, 0.0, 0.0, 0.0, 0.0, 0.0, 0.0, 0.0, 0.0, 0.0, 0.0, 0.0, 0.0, 0.0, 0.0, 0.0, 0.0, 0.0, 0.0, 0.0, 0.0, 0.0, 0.0, 0.0, 0.0, 0.0, 0.0, 0.0, 0.0, 0.0, 0.0, 0.0, 0.0, 0.0, 0.0, 0.0, 0.0, 0.0, 0.0, 0.0, 0.0, 0.0, 0.0, 0.0, 0.0, 0.0, 0.0, 0.0, 0.0, 0.0, 0.0, 0.0, 0.0, 0.0, 0.0, 0.0, 0.0, 0.0, 0.0, 0.0, 0.0, 0.0, 0.0, 0.0, 0.0, 0.0, 0.0, 0.0, 0.0, 0.0, 0.0, 0.0, 0.0, 0.0, 0.0, 0.0, 0.0, 0.0, 0.0, 0.0, 0.0, 0.0, 0.0, 0.0, 0.0, 0.0, 0.0, 0.0, 0.0, 0.0, 0.0, 0.0, 0.0, 0.0, 0.0, 0.0, 0.0, 0.0, 0.0, 0.0, 0.0, 0.0, 0.0, 0.0, 0.0, 0.0, 0.0, 0.0, 0.0, 0.0, 0.0, 0.0, 0.0, 0.0, 0.0, 0.0, 0.0, 0.0, 0.0, 0.0, 0.0, 0.0, 0.0, 0.0, 0.0, 0.0, 0.0, 0.0, 0.0, 0.0, 0.0, 0.0, 0.0, 0.0, 0.0, 0.0, 0.0, 0.0, 0.0, 0.0, 0.0, 0.0, 0.0, 0.0, 0.0, 0.0, 0.0, 0.0, 0.0, 0.0, 0.0, 0.0, 0.0, 0.0, 0.0, 0.0, 0.0, 0.0, 0.0, 0.0, 0.0, 0.0, 0.0, 0.0, 0.0, 0.0, 0.0, 0.0, 0.0, 0.0, 0.0, 0.0, 0.0, 0.0, 0.0, 0.0, 0.0, 0.0, 0.0, 0.0, 0.0, 0.0, 0.0, 0.0, 0.0, 0.0, 0.0, 0.0, 0.0, 0.0, 0.0, 0.0, 0.0, 0.0, 0.0, 0.0, 0.0, 0.0, 0.0, 0.0, 0.0, 0.0, 0.0, 0.0, 0.0, 0.0, 0.0, 0.0, 0.0, 0.0, 0.0, 0.0, 0.0, 0.0, 0.0, 0.0, 0.0, 0.0, 0.0, 0.0, 0.0, 0.0, 0.0, 0.0, 0.0, 0.0, 0.0, 0.0, 0.0, 0.0, 0.0, 0.0, 0.0, 0.0, 0.0, 0.0, 0.0, 0.0, 0.0, 0.0, 0.0, 0.0, 0.0, 0.0, 0.0, 0.0, 0.0, 0.0, 0.0, 0.0, 0.0, 0.0, 0.0, 0.0, 0.0, 0.0, 0.0, 0.0, 0.0, 0.0, 0.0, 0.0, 0.0, 0.0, 0.0, 0.0, 0.0, 0.0, 0.0, 0.0, 0.0, 0.0, 0.0, 0.0, 0.0, 0.0, 0.0, 0.0, 0.0, 0.0, 0.0, 0.0, 0.0, 0.0, 0.0, 0.0, 0.0, 0.0, 0.0, 0.0, 0.0, 0.0, 0.0, 0.0, 0.0, 0.0, 0.0, 0.0, 0.0, 0.0, 0.0, 0.0, 0.0, 0.0, 0.0, 0.0, 0.0, 0.0, 0.0, 0.0, 0.0, 0.0, 0.0, 0.0, 0.0, 0.0, 0.0, 0.0, 0.0, 0.0, 0.0, 0.0, 0.0, 0.0, 0.0, 0.0, 0.0, 0.0, 0.0, 0.0, 0.0, 0.0, 0.0, 0.0, 0.0, 0.0, 0.0, 0.0, 0.0, 0.0, 0.0, 0.0, 0.0, 0.0, 0.0, 0.0, 0.0, 0.0, 0.0, 0.0, 0.0, 0.0, 0.0, 0.0, 0.0, 0.0, 0.0, 0.0, 0.0, 0.0, 0.0, 0.0, 0.0, 0.0, 0.0, 0.0, 0.0, 0.0, 0.0, 0.0, 0.0, 0.0, 0.0, 0.0, 0.0, 0.0, 0.0, 0.0, 0.0, 0.0, 0.0, 0.0, 0.0, 0.0, 0.0, 0.0, 0.0, 0.0, 0.0, 0.0, 0.0, 0.0, 0.0, 0.0, 0.0, 0.0, 0.0, 0.0, 0.0, 0.0, 0.0, 0.0, 0.0, 0.0, 0.0, 0.0, 0.0, 0.0, 0.0, 0.0, 0.0, 0.0, 0.0, 0.0, 0.0, 0.0, 0.0, 0.0, 0.0, 0.0, 0.0, 0.0, 0.0, 0.0, 0.0, 0.0, 0.0, 0.0, 0.0, 0.0, 0.0, 0.0, 0.0, 0.0, 0.0, 0.0, 0.0, 0.0, 0.0, 0.0, 0.0, 0.0, 0.0, 0.0, 0.0, 0.0, 0.0, 0.0, 0.0, 0.0, 0.0, 0.0, 0.0, 0.0, 0.0, 0.0, 0.0, 0.0, 0.0, 0.0, 0.0, 0.0, 0.0, 0.0, 0.0, 0.0, 0.0, 0.0, 0.0, 0.0, 0.0, 0.0, 0.0, 0.0, 0.0, 0.0, 0.0, 0.0, 0.0, 0.0, 0.0, 0.0, 0.0, 0.0, 0.0, 0.0, 0.0, 0.0, 0.0, 0.0, 0.0, 0.0, 0.0, 0.0, 0.0, 0.0, 0.0, 0.0, 0.0, 0.0, 0.0, 0.0, 0.0, 0.0, 0.0, 0.0, 0.0, 0.0, 0.0, 0.0, 0.0, 0.0, 0.0, 0.0, 0.0, 0.0, 0.0, 0.0, 0.0, 0.0, 0.0, 0.0, 0.0, 0.0, 0.0, 0.0, 0.0, 0.0, 0.0, 0.0, 0.0, 0.0, 0.0, 0.0, 0.0, 0.0, 0.0, 0.0, 0.0, 0.0, 0.0, 0.0, 0.0, 0.0, 0.0, 0.0, 0.0, 0.0, 0.0, 0.0, 0.0, 0.0, 0.0, 0.0, 0.0, 0.0, 0.0, 0.0, 0.0, 0.0, 0.0, 0.0, 0.0, 0.0, 0.0, 0.0, 0.0, 0.0, 0.0, 0.0, 0.0, 0.0, 0.0, 0.0, 0.0, 0.0, 0.0, 0.0, 0.0, 0.0, 0.0, 0.0, 0.0, 0.0, 0.0, 0.0, 0.0, 0.0, 0.0, 0.0, 0.0, 0.0, 0.0, 0.0, 0.0, 0.0, 0.0, 0.0, 0.0, 0.0, 0.0, 0.0, 0.0, 0.0, 0.0, 0.0, 0.0, 0.0, 0.0, 0.0, 0.0, 0.0, 0.0, 0.0, 0.0, 0.0, 0.0, 0.0, 0.0, 0.0, 0.0, 0.0, 0.0, 0.0, 0.0, 0.0, 0.0, 0.0, 0.0, 0.0, 0.0, 0.0, 0.0, 0.0, 0.0, 0.0, 0.0, 0.0, 0.0, 0.0, 0.0, 0.0, 0.0, 0.0, 0.0, 0.0, 0.0, 0.0, 0.0, 0.0, 0.0, 0.0, 0.0, 0.0, 0.0, 0.0, 0.0, 0.0, 0.0, 0.0, 0.0, 0.0, 0.0, 0.0, 0.0, 0.0, 0.0, 0.0, 0.0, 0.0, 0.0, 0.0, 0.0, 0.0, 0.0, 0.0, 0.0, 0.0, 0.0, 0.0, 0.0, 0.0, 0.0, 0.0, 0.0, 0.0, 0.0, 0.0, 0.0, 0.0, 0.0, 0.0, 0.0, 0.0, 0.0, 0.0, 0.0, 0.0, 0.0, 0.0, 0.0, 0.0, 0.0, 0.0, 0.0, 0.0, 0.0, 0.0, 0.0, 0.0, 0.0, 0.0, 0.0, 0.0, 0.0, 0.0, 0.0, 0.0, 0.0, 0.0, 0.0, 0.0, 0.0, 0.0, 0.0, 0.0, 0.0, 0.0, 0.0, 0.0, 0.0, 0.0, 0.0, 0.0, 0.0, 0.0, 0.0, 0.0, 0.0, 0.0, 0.0, 0.0, 0.0, 0.0, 0.0, 0.0, 0.0, 0.0, 0.0, 0.0, 0.0, 0.0, 0.0, 0.0, 0.0, 0.0, 0.0, 0.0, 0.0, 0.0, 0.0, 0.0, 0.0, 0.0, 0.0, 0.0, 0.0, 0.0, 0.0, 0.0, 0.0, 0.0, 0.0, 0.0, 0.0, 0.0, 0.0, 0.0, 0.0, 0.0, 0.0, 0.0, 0.0, 0.0, 0.0, 0.0, 0.0, 0.0, 0.0, 0.0, 0.0, 0.0, 0.0, 0.0, 0.0, 0.0, 0.0, 0.0, 0.0, 0.0, 0.0, 0.0, 0.0, 0.0, 0.0, 0.0, 0.0, 0.0, 0.0, 0.0, 0.0, 0.0, 0.0, 0.0, 0.0, 0.0, 0.0, 0.0, 0.0, 0.0, 0.0, 0.0, 0.0, 0.0, 0.0, 0.0, 0.0, 0.0, 0.0, 0.0, 0.0, 0.0, 0.0, 0.0, 0.0, 0.0, 0.0, 0.0, 0.0, 0.0, 0.0, 0.0, 0.0, 0.0, 0.0, 0.0, 0.0, 0.0, 0.0, 0.0, 0.0, 0.0, 0.0, 0.0, 0.0, 0.0, 0.0, 0.0, 0.0, 0.0, 0.0, 0.0, 0.0, 0.0, 0.0, 0.0, 0.0, 0.0, 0.0, 0.0, 0.0, 0.0, 0.0, 0.0, 0.0, 0.0, 0.0, 0.0, 0.0, 0.0, 0.0, 0.0, 0.0, 0.0, 0.0, 0.0, 0.0, 0.0, 0.0, 0.0, 0.0, 0.0, 0.0, 0.0, 0.0, 0.0, 0.0, 0.0, 0.0, 0.0, 0.0, 0.0, 0.0, 0.0, 0.0, 0.0, 0.0, 0.0, 0.0, 0.0, 0.0, 0.0, 0.0, 0.0, 0.0, 0.0, 0.0, 0.0, 0.0, 0.0, 0.0, 0.0, 0.0, 0.0, 0.0, 0.0, 0.0, 0.0, 0.0, 0.0, 0.0, 0.0, 0.0, 0.0, 0.0, 0.0, 0.0, 0.0, 0.0, 0.0, 0.0, 0.0, 0.0, 0.0, 0.0, 0.0, 0.0, 0.0, 0.0, 0.0, 0.0, 0.0, 0.0, 0.0, 0.0, 0.0, 0.0, 0.0, 0.0, 0.0, 0.0, 0.0, 0.0, 0.0, 0.0, 0.0, 0.0, 0.0, 0.0, 0.0, 0.0, 0.0, 0.0, 0.0, 0.0, 0.0, 0.0, 0.0, 0.0, 0.0, 0.0, 0.0, 0.0, 0.0, 0.0, 0.0, 0.0, 0.0, 0.0, 0.0, 0.0, 0.0, 0.0, 0.0, 0.0, 0.0, 0.0, 0.0, 0.0, 0.0, 0.0, 0.0, 0.0, 0.0, 0.0, 0.0, 0.0, 0.0, 0.0, 0.0, 0.0, 0.0, 0.0, 0.0, 0.0, 0.0, 0.0, 0.0, 0.0, 0.0, 0.0, 0.0, 0.0, 0.0, 0.0, 0.0, 0.0, 0.0, 0.0, 0.0, 0.0, 0.0, 0.0, 0.0, 0.0, 0.0, 0.0, 0.0, 0.0, 0.0, 0.0, 0.0, 0.0, 0.0, 0.0, 0.0, 0.0, 0.0, 0.0, 0.0, 0.0, 0.0, 0.0, 0.0, 0.0, 0.0, 0.0, 0.0, 0.0, 0.0, 0.0, 0.0, 0.0, 0.0, 0.0, 0.0, 0.0, 0.0, 0.0, 0.0, 0.0, 0.0, 0.0, 0.0, 0.0, 0.0, 0.0, 0.0, 0.0, 0.0, 0.0, 0.0, 0.0, 0.0, 0.0, 0.0, 0.0, 0.0, 0.0, 0.0, 0.0, 0.0, 0.0, 0.0, 0.0, 0.0, 0.0, 0.0, 0.0, 0.0, 0.0, 0.0, 0.0, 0.0, 0.0, 0.0, 0.0, 0.0, 0.0, 0.0, 0.0, 0.0, 0.0, 0.0, 0.0, 0.0, 0.0, 0.0, 0.0, 0.0, 0.0, 0.0, 0.0, 0.0, 0.0, 0.0, 0.0, 0.0, 0.0, 0.0, 0.0, 0.0, 0.0, 0.0, 0.0, 0.0, 0.0, 0.0, 0.0, 0.0, 0.0, 0.0, 0.0, 0.0, 0.0, 0.0, 0.0, 0.0, 0.0, 0.0, 0.0, 0.0, 0.0, 0.0, 0.0, 0.0, 0.0, 0.0, 0.0, 0.0, 0.0, 0.0, 0.0, 0.0, 0.0, 0.0, 0.0, 0.0, 0.0, 0.0, 0.0, 0.0, 0.0, 0.0, 0.0, 0.0, 0.0, 0.0, 0.0, 0.0, 0.0, 0.0, 0.0, 0.0, 0.0, 0.0, 0.0, 0.0, 0.0, 0.0, 0.0, 0.0, 0.0, 0.0, 0.0, 0.0, 0.0, 0.0, 0.0, 0.0, 0.0, 0.0, 0.0, 0.0, 0.0, 0.0, 0.0, 0.0, 0.0, 0.0, 0.0, 0.0, 0.0, 0.0, 0.0, 0.0, 0.0, 0.0, 0.0, 0.0, 0.0, 0.0, 0.0, 0.0, 0.0, 0.0, 0.0, 0.0, 0.0, 0.0, 0.0, 0.0, 0.0, 0.0, 0.0, 0.0, 0.0, 0.0, 0.0, 0.0, 0.0, 0.0, 0.0, 0.0, 0.0, 0.0, 0.0, 0.0, 0.0, 0.0, 0.0, 0.0, 0.0, 0.0, 0.0, 0.0, 0.0, 0.0, 0.0, 0.0, 0.0, 0.0, 0.0, 0.0, 0.0, 0.0, 0.0, 0.0, 0.0, 0.0, 0.0, 0.0, 0.0, 0.0, 0.0, 0.0, 0.0, 0.0, 0.0, 0.0, 0.0, 0.0, 0.0, 0.0, 0.0, 0.0, 0.0, 0.0, 0.0, 0.0, 0.0, 0.0, 0.0, 0.0, 0.0, 0.0, 0.0, 0.0, 0.0, 0.0, 0.0, 0.0, 0.0, 0.0, 0.0, 0.0])
me_cube_019.materials.append(mat_basecolors)
me_cube_019.use_remesh_preserve_volume = False
me_cube_019.use_remesh_preserve_attributes = False
me_cube_019.use_mirror_vertex_groups = False
me_cube_019.update()

# ---- objects
ob_lamp = bpy.data.objects.new('Lamp', light_lamp)
ob_camera = bpy.data.objects.new('Camera', cam_camera)
ob_house_small_carport_right = bpy.data.objects.new('house-small-carport-right', me_cube_019)

# ---- transforms, parenting, visibility, modifiers, constraints
ob_lamp.location = (4.076, 1.005, 5.904)
ob_lamp.rotation_euler = (0.6503, 0.05522, 1.866)
ob_lamp.lock_rotations_4d = False
ob_lamp.empty_display_type = 'ARROWS'
ob_lamp.color = (0.0, 0.0, 0.0, 0.0)
ob_lamp.lineart.crease_threshold = 0.0
ob_camera.location = (7.481, -6.508, 5.344)
ob_camera.rotation_euler = (1.109, 0.01082, 0.8149)
ob_camera.lock_rotations_4d = False
ob_camera.empty_display_type = 'ARROWS'
ob_camera.color = (0.0, 0.0, 0.0, 0.0)
ob_camera.display_type = 'WIRE'
ob_camera.lineart.crease_threshold = 0.0
ob_house_small_carport_right.location = (0.05697, -0.0006559, 0.0)
ob_house_small_carport_right.rotation_euler = (0.0, -0.0, 3.142)
ob_house_small_carport_right.lock_rotations_4d = False
ob_house_small_carport_right.empty_display_type = 'ARROWS'
ob_house_small_carport_right.lineart.crease_threshold = 0.0

# ---- collection membership
col_collection_1.objects.link(ob_lamp)
col_collection_1.objects.link(ob_camera)
col_collection_1.objects.link(ob_house_small_carport_right)

# ---- scene / render settings (as saved in the file)
scene.camera = ob_camera
scene.frame_start = 1; scene.frame_end = 250; scene.frame_set(1)
scene.render.engine = 'BLENDER_EEVEE_NEXT'
scene.render.resolution_percentage = 50
scene.render.dither_intensity = 0.0
scene.cycles.use_denoising = False
scene.cycles.samples = 10
scene.cycles.sampling_pattern = 'TABULATED_SOBOL'
scene.cycles.light_sampling_threshold = 0.0
scene.cycles.use_adaptive_sampling = False
scene.cycles.use_light_tree = False
scene.cycles.blur_glossy = 0.0
scene.cycles.volume_bounces = 1
scene.cycles.pixel_filter_type = 'GAUSSIAN'
scene.cycles.sample_clamp_indirect = 0.0
scene.view_settings.view_transform = 'Standard'
bpy.context.view_layer.update()
